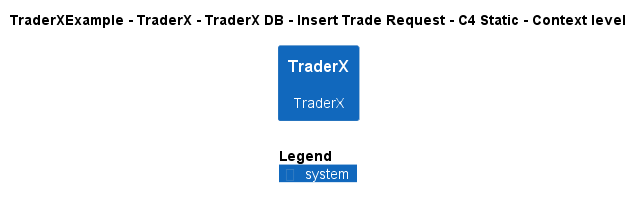

The diagram above was rendered by PlantUML. Its source (embedded in the PNG):
@startuml
!include ..\..\..\..\..\..\..\.c4s\C4_Context.puml

AddElementTag("c4interflow:lifecycle:new", $bgColor=green, $fontColor=#ffffff, $borderColor=green, $shadowing="False")
AddElementTag("c4interflow:lifecycle:changed", $bgColor=orange, $fontColor=#ffffff, $borderColor=orange, $shadowing="False")
AddElementTag("c4interflow:lifecycle:removed", $bgColor=red, $fontColor=#ffffff, $borderColor=red, $shadowing="False")

AddRelTag("c4interflow:lifecycle:new", $textColor=green, $lineColor=green)
AddRelTag("c4interflow:lifecycle:changed", $textColor=orange, $lineColor=orange)
AddRelTag("c4interflow:lifecycle:removed", $textColor=red, $lineColor=red)

SHOW_PERSON_PORTRAIT()
LAYOUT_TOP_DOWN()

skinparam linetype polyline

title TraderXExample - TraderX - TraderX DB - Insert Trade Request - C4 Static - Context level

System(TraderXExample.SoftwareSystems.TraderX, "TraderX", "TraderX")



SHOW_LEGEND()
@enduml